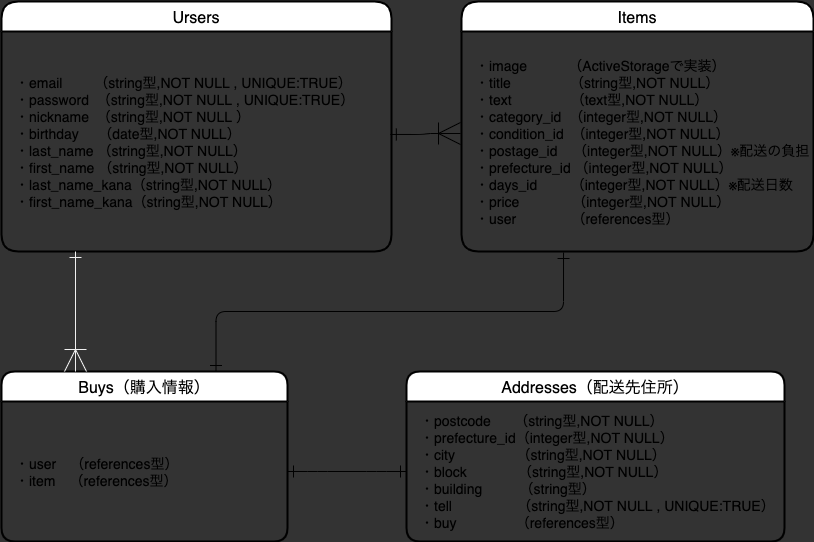

The diagram above was exported from draw.io. Its source (the exported page's mxGraphModel, read from the mxfile embedded in the PNG):
<mxGraphModel dx="242" dy="680" grid="0" gridSize="10" guides="1" tooltips="1" connect="1" arrows="1" fold="1" page="0" pageScale="1" pageWidth="827" pageHeight="1169" background="#333333" math="0" shadow="0">
  <root>
    <mxCell id="0" />
    <mxCell id="1" parent="0" />
    <mxCell id="76" value="" style="edgeStyle=entityRelationEdgeStyle;fontSize=12;html=1;endArrow=ERoneToMany;startSize=10;endSize=20;startArrow=ERone;startFill=0;exitX=0.997;exitY=0.468;exitDx=0;exitDy=0;exitPerimeter=0;endFill=0;" parent="1" source="66" edge="1">
      <mxGeometry width="100" height="100" relative="1" as="geometry">
        <mxPoint x="240" y="190" as="sourcePoint" />
        <mxPoint x="479" y="222" as="targetPoint" />
      </mxGeometry>
    </mxCell>
    <mxCell id="79" value="" style="edgeStyle=entityRelationEdgeStyle;fontSize=12;html=1;endArrow=ERone;startSize=10;endSize=10;startArrow=ERone;startFill=0;endFill=0;exitX=1;exitY=0.5;exitDx=0;exitDy=0;entryX=0;entryY=0.5;entryDx=0;entryDy=0;" parent="1" source="75" target="69" edge="1">
      <mxGeometry width="100" height="100" relative="1" as="geometry">
        <mxPoint x="420" y="550" as="sourcePoint" />
        <mxPoint x="574" y="550" as="targetPoint" />
      </mxGeometry>
    </mxCell>
    <mxCell id="83" style="edgeStyle=orthogonalEdgeStyle;orthogonalLoop=1;jettySize=auto;html=1;exitX=0.537;exitY=1.005;exitDx=0;exitDy=0;entryX=0.75;entryY=0;entryDx=0;entryDy=0;startArrow=ERone;startFill=0;startSize=10;endArrow=ERone;endFill=0;endSize=10;fontSize=14;fontColor=#FFFFFF;rounded=1;exitPerimeter=0;" parent="1" target="74" edge="1">
      <mxGeometry relative="1" as="geometry">
        <mxPoint x="582.03" y="341" as="sourcePoint" />
        <Array as="points">
          <mxPoint x="582" y="400" />
          <mxPoint x="235" y="400" />
        </Array>
      </mxGeometry>
    </mxCell>
    <mxCell id="65" value="Ursers" style="swimlane;childLayout=stackLayout;horizontal=1;startSize=30;horizontalStack=0;rounded=1;fontSize=16;fontStyle=0;strokeWidth=2;resizeParent=0;resizeLast=1;shadow=0;dashed=0;align=center;glass=0;sketch=0;swimlaneLine=1;arcSize=19;" parent="1" vertex="1">
      <mxGeometry x="20" y="90" width="390" height="250" as="geometry" />
    </mxCell>
    <mxCell id="66" value="・email　　 （string型,NOT NULL , UNIQUE:TRUE）&#10;・password  （string型,NOT NULL , UNIQUE:TRUE）&#10;・nickname  （string型,NOT NULL ）&#10;・birthday     （date型,NOT NULL）&#10;・last_name （string型,NOT NULL）&#10;・first_name （string型,NOT NULL）&#10;・last_name_kana（string型,NOT NULL）&#10;・first_name_kana（string型,NOT NULL）" style="align=left;strokeColor=none;fillColor=none;spacingLeft=4;fontSize=14;verticalAlign=middle;resizable=0;rotatable=0;part=1;spacing=10;" parent="65" vertex="1">
      <mxGeometry y="30" width="390" height="220" as="geometry" />
    </mxCell>
    <mxCell id="85" value="Items" style="swimlane;childLayout=stackLayout;horizontal=1;startSize=30;horizontalStack=0;rounded=1;fontSize=16;fontStyle=0;strokeWidth=2;resizeParent=0;resizeLast=1;shadow=0;dashed=0;align=center;glass=0;sketch=0;swimlaneLine=1;arcSize=19;" parent="1" vertex="1">
      <mxGeometry x="480" y="90" width="352" height="250" as="geometry" />
    </mxCell>
    <mxCell id="86" value="・image　       （ActiveStorageで実装）&#10;・title　　        （string型,NOT NULL）&#10;・text　　        （text型,NOT NULL）&#10;・category_id  （integer型,NOT NULL）&#10;・condition_id  （integer型,NOT NULL）&#10;・postage_id    （integer型,NOT NULL）※配送の負担&#10;・prefecture_id （integer型,NOT NULL）&#10;・days_id　     （integer型,NOT NULL）※配送日数&#10;・price　          （integer型,NOT NULL）&#10;・user　　       （references型）" style="align=left;strokeColor=none;fillColor=none;spacingLeft=4;fontSize=14;verticalAlign=middle;resizable=0;rotatable=0;part=1;spacing=10;" parent="85" vertex="1">
      <mxGeometry y="30" width="352" height="220" as="geometry" />
    </mxCell>
    <mxCell id="74" value="Buys（購入情報）" style="swimlane;childLayout=stackLayout;horizontal=1;startSize=30;horizontalStack=0;rounded=1;fontSize=16;fontStyle=0;strokeWidth=2;resizeParent=0;resizeLast=1;shadow=0;dashed=0;align=center;" parent="1" vertex="1">
      <mxGeometry x="20" y="460" width="286" height="170" as="geometry" />
    </mxCell>
    <mxCell id="75" value="・user　（references型）&#10;・item　（references型）" style="align=left;strokeColor=none;fillColor=none;spacingLeft=4;fontSize=14;verticalAlign=middle;resizable=0;rotatable=0;part=1;labelBackgroundColor=none;labelBorderColor=none;spacing=10;" parent="74" vertex="1">
      <mxGeometry y="30" width="286" height="140" as="geometry" />
    </mxCell>
    <mxCell id="90" style="edgeStyle=orthogonalEdgeStyle;rounded=1;orthogonalLoop=1;jettySize=auto;html=1;startArrow=ERone;startFill=0;startSize=10;endArrow=ERoneToMany;endFill=0;endSize=20;strokeColor=#f0f0f0;fontSize=14;fontColor=#FFFFFF;" parent="1" edge="1">
      <mxGeometry relative="1" as="geometry">
        <mxPoint x="94" y="460" as="targetPoint" />
        <mxPoint x="94" y="340" as="sourcePoint" />
        <Array as="points">
          <mxPoint x="94" y="340" />
        </Array>
      </mxGeometry>
    </mxCell>
    <mxCell id="68" value="Addresses（配送先住所）" style="swimlane;childLayout=stackLayout;horizontal=1;startSize=30;horizontalStack=0;rounded=1;fontSize=16;fontStyle=0;strokeWidth=2;resizeParent=0;resizeLast=1;shadow=0;dashed=0;align=center;" parent="1" vertex="1">
      <mxGeometry x="425" y="460" width="378" height="170" as="geometry" />
    </mxCell>
    <mxCell id="69" value="・postcode      （string型,NOT NULL）&#10;・prefecture_id（integer型,NOT NULL）&#10;・city　　　     （string型,NOT NULL）&#10;・block　　      （string型,NOT NULL）&#10;・building　      （string型）&#10;・tell　　　      （string型,NOT NULL , UNIQUE:TRUE）&#10;・buy　　        （references型）" style="align=left;strokeColor=none;fillColor=none;spacingLeft=4;fontSize=14;verticalAlign=middle;resizable=0;rotatable=0;part=1;labelBackgroundColor=none;labelBorderColor=none;spacing=10;" parent="68" vertex="1">
      <mxGeometry y="30" width="378" height="140" as="geometry" />
    </mxCell>
  </root>
</mxGraphModel>